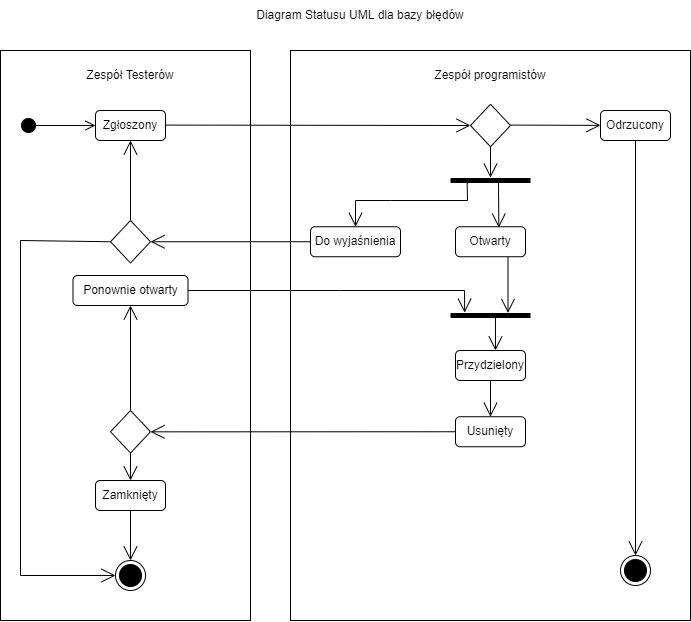

The diagram above was exported from draw.io. Its source (the exported page's mxGraphModel, read from the mxfile embedded in the PNG):
<mxGraphModel dx="1185" dy="662" grid="1" gridSize="10" guides="1" tooltips="1" connect="1" arrows="1" fold="1" page="1" pageScale="1" pageWidth="827" pageHeight="1169" math="0" shadow="0">
  <root>
    <mxCell id="0" />
    <mxCell id="1" parent="0" />
    <mxCell id="YvoC4CTYeJ2-J3wwa4TI-1" value="" style="rounded=0;whiteSpace=wrap;html=1;" vertex="1" parent="1">
      <mxGeometry x="30" y="80" width="250" height="570" as="geometry" />
    </mxCell>
    <mxCell id="YvoC4CTYeJ2-J3wwa4TI-2" value="" style="rounded=0;whiteSpace=wrap;html=1;" vertex="1" parent="1">
      <mxGeometry x="320" y="80" width="400" height="570" as="geometry" />
    </mxCell>
    <mxCell id="YvoC4CTYeJ2-J3wwa4TI-3" value="Zespół Testerów" style="text;html=1;strokeColor=none;fillColor=none;align=center;verticalAlign=middle;whiteSpace=wrap;rounded=0;" vertex="1" parent="1">
      <mxGeometry x="105" y="90" width="110" height="30" as="geometry" />
    </mxCell>
    <mxCell id="YvoC4CTYeJ2-J3wwa4TI-4" value="Zespół programistów" style="text;html=1;strokeColor=none;fillColor=none;align=center;verticalAlign=middle;whiteSpace=wrap;rounded=0;" vertex="1" parent="1">
      <mxGeometry x="450" y="90" width="140" height="30" as="geometry" />
    </mxCell>
    <mxCell id="YvoC4CTYeJ2-J3wwa4TI-5" value="" style="html=1;verticalAlign=bottom;startArrow=circle;startFill=1;endArrow=open;startSize=6;endSize=8;rounded=0;entryX=0;entryY=0.5;entryDx=0;entryDy=0;" edge="1" parent="1" target="YvoC4CTYeJ2-J3wwa4TI-6">
      <mxGeometry width="80" relative="1" as="geometry">
        <mxPoint x="50" y="155" as="sourcePoint" />
        <mxPoint x="120" y="150" as="targetPoint" />
      </mxGeometry>
    </mxCell>
    <mxCell id="YvoC4CTYeJ2-J3wwa4TI-6" value="Zgłoszony" style="rounded=1;whiteSpace=wrap;html=1;" vertex="1" parent="1">
      <mxGeometry x="125" y="140" width="70" height="30" as="geometry" />
    </mxCell>
    <mxCell id="YvoC4CTYeJ2-J3wwa4TI-7" value="" style="endArrow=open;endFill=1;endSize=12;html=1;rounded=0;" edge="1" parent="1">
      <mxGeometry width="160" relative="1" as="geometry">
        <mxPoint x="195" y="154.58" as="sourcePoint" />
        <mxPoint x="500" y="155" as="targetPoint" />
      </mxGeometry>
    </mxCell>
    <mxCell id="YvoC4CTYeJ2-J3wwa4TI-8" value="" style="rhombus;whiteSpace=wrap;html=1;" vertex="1" parent="1">
      <mxGeometry x="500" y="133.75" width="40" height="42.5" as="geometry" />
    </mxCell>
    <mxCell id="YvoC4CTYeJ2-J3wwa4TI-9" value="" style="endArrow=open;endFill=1;endSize=12;html=1;rounded=0;" edge="1" parent="1" target="YvoC4CTYeJ2-J3wwa4TI-10">
      <mxGeometry width="160" relative="1" as="geometry">
        <mxPoint x="540" y="154.58" as="sourcePoint" />
        <mxPoint x="600" y="155" as="targetPoint" />
      </mxGeometry>
    </mxCell>
    <mxCell id="YvoC4CTYeJ2-J3wwa4TI-10" value="Odrzucony" style="rounded=1;whiteSpace=wrap;html=1;" vertex="1" parent="1">
      <mxGeometry x="630" y="140" width="70" height="30" as="geometry" />
    </mxCell>
    <mxCell id="YvoC4CTYeJ2-J3wwa4TI-11" value="" style="endArrow=open;endFill=1;endSize=12;html=1;rounded=0;exitX=0.5;exitY=1;exitDx=0;exitDy=0;entryX=0.5;entryY=0;entryDx=0;entryDy=0;" edge="1" parent="1" source="YvoC4CTYeJ2-J3wwa4TI-10" target="YvoC4CTYeJ2-J3wwa4TI-12">
      <mxGeometry width="160" relative="1" as="geometry">
        <mxPoint x="300" y="350" as="sourcePoint" />
        <mxPoint x="460" y="350" as="targetPoint" />
      </mxGeometry>
    </mxCell>
    <mxCell id="YvoC4CTYeJ2-J3wwa4TI-12" value="" style="ellipse;html=1;shape=endState;fillColor=#000000;strokeColor=#000000;" vertex="1" parent="1">
      <mxGeometry x="650" y="585" width="30" height="30" as="geometry" />
    </mxCell>
    <mxCell id="YvoC4CTYeJ2-J3wwa4TI-13" value="" style="html=1;points=[];perimeter=orthogonalPerimeter;fillColor=#000000;strokeColor=none;rotation=90;" vertex="1" parent="1">
      <mxGeometry x="517.5" y="170" width="5" height="80" as="geometry" />
    </mxCell>
    <mxCell id="YvoC4CTYeJ2-J3wwa4TI-14" value="" style="endArrow=open;endFill=1;endSize=12;html=1;rounded=0;exitX=0.5;exitY=1;exitDx=0;exitDy=0;entryX=-0.067;entryY=0.5;entryDx=0;entryDy=0;entryPerimeter=0;" edge="1" parent="1" source="YvoC4CTYeJ2-J3wwa4TI-8" target="YvoC4CTYeJ2-J3wwa4TI-13">
      <mxGeometry width="160" relative="1" as="geometry">
        <mxPoint x="440" y="270" as="sourcePoint" />
        <mxPoint x="600" y="270" as="targetPoint" />
      </mxGeometry>
    </mxCell>
    <mxCell id="YvoC4CTYeJ2-J3wwa4TI-16" value="" style="rhombus;whiteSpace=wrap;html=1;" vertex="1" parent="1">
      <mxGeometry x="140" y="440" width="40" height="42.5" as="geometry" />
    </mxCell>
    <mxCell id="YvoC4CTYeJ2-J3wwa4TI-17" value="" style="endArrow=open;endFill=1;endSize=12;html=1;rounded=0;entryX=0.5;entryY=1;entryDx=0;entryDy=0;exitX=0.5;exitY=0;exitDx=0;exitDy=0;" edge="1" parent="1" source="YvoC4CTYeJ2-J3wwa4TI-24" target="YvoC4CTYeJ2-J3wwa4TI-6">
      <mxGeometry width="160" relative="1" as="geometry">
        <mxPoint x="160" y="230" as="sourcePoint" />
        <mxPoint x="320" y="230" as="targetPoint" />
      </mxGeometry>
    </mxCell>
    <mxCell id="YvoC4CTYeJ2-J3wwa4TI-19" value="Ponownie otwarty" style="rounded=1;whiteSpace=wrap;html=1;" vertex="1" parent="1">
      <mxGeometry x="102.5" y="305" width="115" height="30" as="geometry" />
    </mxCell>
    <mxCell id="YvoC4CTYeJ2-J3wwa4TI-20" value="Zamknięty" style="rounded=1;whiteSpace=wrap;html=1;" vertex="1" parent="1">
      <mxGeometry x="125" y="510" width="70" height="30" as="geometry" />
    </mxCell>
    <mxCell id="YvoC4CTYeJ2-J3wwa4TI-21" value="" style="endArrow=open;endFill=1;endSize=12;html=1;rounded=0;exitX=0.5;exitY=1;exitDx=0;exitDy=0;entryX=0.5;entryY=0;entryDx=0;entryDy=0;" edge="1" parent="1" source="YvoC4CTYeJ2-J3wwa4TI-16" target="YvoC4CTYeJ2-J3wwa4TI-20">
      <mxGeometry width="160" relative="1" as="geometry">
        <mxPoint x="300" y="510" as="sourcePoint" />
        <mxPoint x="460" y="510" as="targetPoint" />
      </mxGeometry>
    </mxCell>
    <mxCell id="YvoC4CTYeJ2-J3wwa4TI-22" value="" style="ellipse;html=1;shape=endState;fillColor=#000000;strokeColor=#000000;" vertex="1" parent="1">
      <mxGeometry x="145" y="590" width="30" height="30" as="geometry" />
    </mxCell>
    <mxCell id="YvoC4CTYeJ2-J3wwa4TI-23" value="" style="endArrow=open;endFill=1;endSize=12;html=1;rounded=0;exitX=0.5;exitY=1;exitDx=0;exitDy=0;entryX=0.5;entryY=0;entryDx=0;entryDy=0;" edge="1" parent="1" source="YvoC4CTYeJ2-J3wwa4TI-20" target="YvoC4CTYeJ2-J3wwa4TI-22">
      <mxGeometry width="160" relative="1" as="geometry">
        <mxPoint x="300" y="510" as="sourcePoint" />
        <mxPoint x="460" y="510" as="targetPoint" />
      </mxGeometry>
    </mxCell>
    <mxCell id="YvoC4CTYeJ2-J3wwa4TI-24" value="" style="rhombus;whiteSpace=wrap;html=1;" vertex="1" parent="1">
      <mxGeometry x="140" y="250" width="40" height="42.5" as="geometry" />
    </mxCell>
    <mxCell id="YvoC4CTYeJ2-J3wwa4TI-25" value="" style="endArrow=open;endFill=1;endSize=12;html=1;rounded=0;exitX=0;exitY=0.5;exitDx=0;exitDy=0;entryX=0;entryY=0.5;entryDx=0;entryDy=0;" edge="1" parent="1" source="YvoC4CTYeJ2-J3wwa4TI-24" target="YvoC4CTYeJ2-J3wwa4TI-22">
      <mxGeometry width="160" relative="1" as="geometry">
        <mxPoint x="300" y="430" as="sourcePoint" />
        <mxPoint x="10" y="250" as="targetPoint" />
        <Array as="points">
          <mxPoint x="50" y="270" />
          <mxPoint x="50" y="605" />
        </Array>
      </mxGeometry>
    </mxCell>
    <mxCell id="YvoC4CTYeJ2-J3wwa4TI-26" value="" style="endArrow=open;endFill=1;endSize=12;html=1;rounded=0;exitX=0.5;exitY=0;exitDx=0;exitDy=0;entryX=0.5;entryY=1;entryDx=0;entryDy=0;" edge="1" parent="1" source="YvoC4CTYeJ2-J3wwa4TI-16" target="YvoC4CTYeJ2-J3wwa4TI-19">
      <mxGeometry width="160" relative="1" as="geometry">
        <mxPoint x="300" y="430" as="sourcePoint" />
        <mxPoint x="460" y="430" as="targetPoint" />
      </mxGeometry>
    </mxCell>
    <mxCell id="YvoC4CTYeJ2-J3wwa4TI-27" value="Do wyjaśnienia" style="rounded=1;whiteSpace=wrap;html=1;" vertex="1" parent="1">
      <mxGeometry x="340" y="256.25" width="90" height="30" as="geometry" />
    </mxCell>
    <mxCell id="YvoC4CTYeJ2-J3wwa4TI-28" value="Otwarty" style="rounded=1;whiteSpace=wrap;html=1;" vertex="1" parent="1">
      <mxGeometry x="485" y="256.25" width="70" height="30" as="geometry" />
    </mxCell>
    <mxCell id="YvoC4CTYeJ2-J3wwa4TI-29" value="" style="endArrow=open;endFill=1;endSize=12;html=1;rounded=0;exitX=0.933;exitY=0.792;exitDx=0;exitDy=0;exitPerimeter=0;entryX=0.5;entryY=0;entryDx=0;entryDy=0;" edge="1" parent="1" source="YvoC4CTYeJ2-J3wwa4TI-13" target="YvoC4CTYeJ2-J3wwa4TI-27">
      <mxGeometry width="160" relative="1" as="geometry">
        <mxPoint x="300" y="340" as="sourcePoint" />
        <mxPoint x="460" y="340" as="targetPoint" />
        <Array as="points">
          <mxPoint x="497" y="230" />
          <mxPoint x="420" y="230" />
          <mxPoint x="385" y="230" />
        </Array>
      </mxGeometry>
    </mxCell>
    <mxCell id="YvoC4CTYeJ2-J3wwa4TI-30" value="" style="endArrow=open;endFill=1;endSize=12;html=1;rounded=0;entryX=0.619;entryY=0.031;entryDx=0;entryDy=0;entryPerimeter=0;" edge="1" parent="1" target="YvoC4CTYeJ2-J3wwa4TI-28">
      <mxGeometry width="160" relative="1" as="geometry">
        <mxPoint x="528" y="210" as="sourcePoint" />
        <mxPoint x="460" y="340" as="targetPoint" />
      </mxGeometry>
    </mxCell>
    <mxCell id="YvoC4CTYeJ2-J3wwa4TI-31" value="" style="endArrow=open;endFill=1;endSize=12;html=1;rounded=0;exitX=0;exitY=0.5;exitDx=0;exitDy=0;entryX=1;entryY=0.5;entryDx=0;entryDy=0;" edge="1" parent="1" source="YvoC4CTYeJ2-J3wwa4TI-27" target="YvoC4CTYeJ2-J3wwa4TI-24">
      <mxGeometry width="160" relative="1" as="geometry">
        <mxPoint x="300" y="340" as="sourcePoint" />
        <mxPoint x="460" y="340" as="targetPoint" />
      </mxGeometry>
    </mxCell>
    <mxCell id="YvoC4CTYeJ2-J3wwa4TI-32" value="" style="html=1;points=[];perimeter=orthogonalPerimeter;fillColor=#000000;strokeColor=none;rotation=90;" vertex="1" parent="1">
      <mxGeometry x="517.5" y="305" width="5" height="80" as="geometry" />
    </mxCell>
    <mxCell id="YvoC4CTYeJ2-J3wwa4TI-33" value="" style="endArrow=open;endFill=1;endSize=12;html=1;rounded=0;exitX=1;exitY=0.5;exitDx=0;exitDy=0;entryX=-0.067;entryY=0.823;entryDx=0;entryDy=0;entryPerimeter=0;" edge="1" parent="1" source="YvoC4CTYeJ2-J3wwa4TI-19" target="YvoC4CTYeJ2-J3wwa4TI-32">
      <mxGeometry width="160" relative="1" as="geometry">
        <mxPoint x="300" y="340" as="sourcePoint" />
        <mxPoint x="460" y="340" as="targetPoint" />
        <Array as="points">
          <mxPoint x="370" y="320" />
          <mxPoint x="494" y="320" />
        </Array>
      </mxGeometry>
    </mxCell>
    <mxCell id="YvoC4CTYeJ2-J3wwa4TI-34" value="" style="endArrow=open;endFill=1;endSize=12;html=1;rounded=0;exitX=0.75;exitY=1;exitDx=0;exitDy=0;" edge="1" parent="1" source="YvoC4CTYeJ2-J3wwa4TI-28" target="YvoC4CTYeJ2-J3wwa4TI-32">
      <mxGeometry width="160" relative="1" as="geometry">
        <mxPoint x="300" y="340" as="sourcePoint" />
        <mxPoint x="460" y="340" as="targetPoint" />
      </mxGeometry>
    </mxCell>
    <mxCell id="YvoC4CTYeJ2-J3wwa4TI-35" value="Przydzielony" style="rounded=1;whiteSpace=wrap;html=1;" vertex="1" parent="1">
      <mxGeometry x="485" y="380" width="70" height="30" as="geometry" />
    </mxCell>
    <mxCell id="YvoC4CTYeJ2-J3wwa4TI-36" value="" style="endArrow=open;endFill=1;endSize=12;html=1;rounded=0;exitX=0.1;exitY=0.438;exitDx=0;exitDy=0;exitPerimeter=0;entryX=0.571;entryY=0;entryDx=0;entryDy=0;entryPerimeter=0;" edge="1" parent="1" source="YvoC4CTYeJ2-J3wwa4TI-32" target="YvoC4CTYeJ2-J3wwa4TI-35">
      <mxGeometry width="160" relative="1" as="geometry">
        <mxPoint x="300" y="340" as="sourcePoint" />
        <mxPoint x="520" y="380" as="targetPoint" />
      </mxGeometry>
    </mxCell>
    <mxCell id="YvoC4CTYeJ2-J3wwa4TI-37" value="Usunięty" style="rounded=1;whiteSpace=wrap;html=1;" vertex="1" parent="1">
      <mxGeometry x="485" y="446.25" width="70" height="30" as="geometry" />
    </mxCell>
    <mxCell id="YvoC4CTYeJ2-J3wwa4TI-38" value="" style="endArrow=open;endFill=1;endSize=12;html=1;rounded=0;exitX=0.5;exitY=1;exitDx=0;exitDy=0;entryX=0.5;entryY=0;entryDx=0;entryDy=0;" edge="1" parent="1" source="YvoC4CTYeJ2-J3wwa4TI-35" target="YvoC4CTYeJ2-J3wwa4TI-37">
      <mxGeometry width="160" relative="1" as="geometry">
        <mxPoint x="300" y="340" as="sourcePoint" />
        <mxPoint x="460" y="340" as="targetPoint" />
      </mxGeometry>
    </mxCell>
    <mxCell id="YvoC4CTYeJ2-J3wwa4TI-39" value="" style="endArrow=open;endFill=1;endSize=12;html=1;rounded=0;exitX=0;exitY=0.5;exitDx=0;exitDy=0;entryX=0.6;entryY=0.669;entryDx=0;entryDy=0;entryPerimeter=0;" edge="1" parent="1" source="YvoC4CTYeJ2-J3wwa4TI-37" target="YvoC4CTYeJ2-J3wwa4TI-1">
      <mxGeometry width="160" relative="1" as="geometry">
        <mxPoint x="300" y="340" as="sourcePoint" />
        <mxPoint x="460" y="340" as="targetPoint" />
      </mxGeometry>
    </mxCell>
    <mxCell id="YvoC4CTYeJ2-J3wwa4TI-40" value="Diagram Statusu UML dla bazy błędów" style="text;html=1;strokeColor=none;fillColor=none;align=center;verticalAlign=middle;whiteSpace=wrap;rounded=0;" vertex="1" parent="1">
      <mxGeometry x="240" y="30" width="300" height="30" as="geometry" />
    </mxCell>
  </root>
</mxGraphModel>